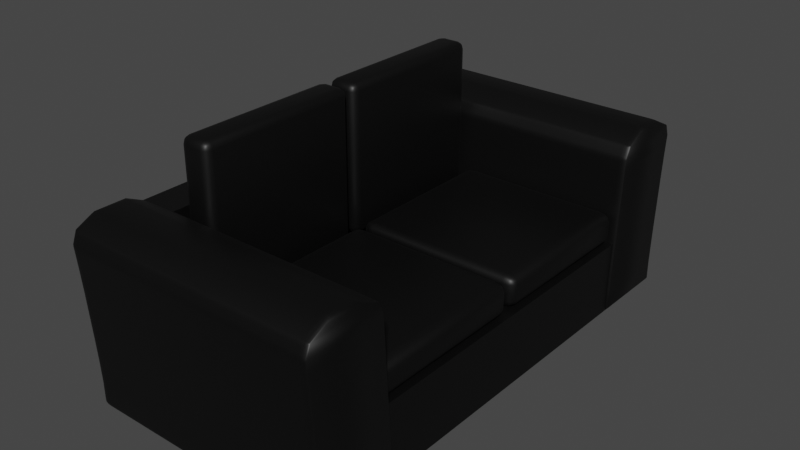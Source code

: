 # Source: Black_Sofa.blend  (saved by Blender 3.1.7; exported with 4.5.12 LTS)
import bpy
from mathutils import Matrix  # noqa: F401  (used for matrix-valued properties, if any)

bpy.ops.wm.read_factory_settings(use_empty=True)
scene = bpy.context.scene
scene.name = 'Scene'

# ---- collections
col_collection = bpy.data.collections.new('Collection'); scene.collection.children.link(col_collection)

# ---- materials (node trees are filled in below, after node groups)
mat_material_004 = bpy.data.materials.new('Material.004')
mat_material_004.use_transparent_shadow = False
mat_material_003 = bpy.data.materials.new('Material.003')
mat_material_003.use_transparent_shadow = False
mat_material_005 = bpy.data.materials.new('Material.005')
mat_material_005.use_transparent_shadow = False
mat_material_001 = bpy.data.materials.new('Material.001')
mat_material_001.use_transparent_shadow = False
mat_material_002 = bpy.data.materials.new('Material.002')
mat_material_002.use_transparent_shadow = False

# ---- material node trees
mat_material_004.use_nodes = True; mat_material_004.node_tree.nodes.clear()
_N = mat_material_004.node_tree.nodes; _L = mat_material_004.node_tree.links
n0 = _N.new('ShaderNodeBsdfPrincipled'); n0.name = 'Principled BSDF'; n0.location = (10, 300)
n0.distribution = 'GGX'
n0.subsurface_method = 'RANDOM_WALK_SKIN'
n0.inputs[0].default_value = (0.0, 0.0, 0.0, 1.0)
n0.inputs[3].default_value = 1.45
n0.inputs[27].default_value = (0.0, 0.0, 0.0, 1.0)
n0.inputs[28].default_value = 1.0
n1 = _N.new('ShaderNodeOutputMaterial'); n1.name = 'Material Output'; n1.location = (300, 300)
_L.new(n0.outputs[0], n1.inputs[0])
n1.is_active_output = True
mat_material_003.use_nodes = True; mat_material_003.node_tree.nodes.clear()
_N = mat_material_003.node_tree.nodes; _L = mat_material_003.node_tree.links
n0 = _N.new('ShaderNodeBsdfPrincipled'); n0.name = 'Principled BSDF'; n0.location = (10, 300)
n0.distribution = 'GGX'
n0.subsurface_method = 'RANDOM_WALK_SKIN'
n0.inputs[0].default_value = (0.0, 0.0, 0.0, 1.0)
n0.inputs[3].default_value = 1.45
n0.inputs[27].default_value = (0.0, 0.0, 0.0, 1.0)
n0.inputs[28].default_value = 1.0
n1 = _N.new('ShaderNodeOutputMaterial'); n1.name = 'Material Output'; n1.location = (300, 300)
_L.new(n0.outputs[0], n1.inputs[0])
n1.is_active_output = True
mat_material_005.use_nodes = True; mat_material_005.node_tree.nodes.clear()
_N = mat_material_005.node_tree.nodes; _L = mat_material_005.node_tree.links
n0 = _N.new('ShaderNodeBsdfPrincipled'); n0.name = 'Principled BSDF'; n0.location = (10, 300)
n0.distribution = 'GGX'
n0.subsurface_method = 'RANDOM_WALK_SKIN'
n0.inputs[0].default_value = (0.0, 0.0, 0.0, 1.0)
n0.inputs[3].default_value = 1.45
n0.inputs[27].default_value = (0.0, 0.0, 0.0, 1.0)
n0.inputs[28].default_value = 1.0
n1 = _N.new('ShaderNodeOutputMaterial'); n1.name = 'Material Output'; n1.location = (300, 300)
_L.new(n0.outputs[0], n1.inputs[0])
n1.is_active_output = True
mat_material_001.use_nodes = True; mat_material_001.node_tree.nodes.clear()
_N = mat_material_001.node_tree.nodes; _L = mat_material_001.node_tree.links
n0 = _N.new('ShaderNodeBsdfPrincipled'); n0.name = 'Principled BSDF'; n0.location = (10, 300)
n0.distribution = 'GGX'
n0.subsurface_method = 'RANDOM_WALK_SKIN'
n0.inputs[0].default_value = (0.0, 0.0, 0.0, 1.0)
n0.inputs[3].default_value = 1.45
n0.inputs[27].default_value = (0.0, 0.0, 0.0, 1.0)
n0.inputs[28].default_value = 1.0
n1 = _N.new('ShaderNodeOutputMaterial'); n1.name = 'Material Output'; n1.location = (300, 300)
_L.new(n0.outputs[0], n1.inputs[0])
n1.is_active_output = True
mat_material_002.use_nodes = True; mat_material_002.node_tree.nodes.clear()
_N = mat_material_002.node_tree.nodes; _L = mat_material_002.node_tree.links
n0 = _N.new('ShaderNodeBsdfPrincipled'); n0.name = 'Principled BSDF'; n0.location = (10, 300)
n0.distribution = 'GGX'
n0.subsurface_method = 'RANDOM_WALK_SKIN'
n0.inputs[0].default_value = (0.0, 0.0, 0.0, 1.0)
n0.inputs[3].default_value = 1.45
n0.inputs[27].default_value = (0.0, 0.0, 0.0, 1.0)
n0.inputs[28].default_value = 1.0
n1 = _N.new('ShaderNodeOutputMaterial'); n1.name = 'Material Output'; n1.location = (300, 300)
_L.new(n0.outputs[0], n1.inputs[0])
n1.is_active_output = True

# ---- world
world_world = bpy.data.worlds.new('World'); scene.world = world_world
world_world.use_nodes = True; world_world.node_tree.nodes.clear()
_N = world_world.node_tree.nodes; _L = world_world.node_tree.links
n0 = _N.new('ShaderNodeOutputWorld'); n0.name = 'World Output'; n0.location = (300, 300)
n1 = _N.new('ShaderNodeBackground'); n1.name = 'Background'; n1.location = (10, 300)
n1.inputs[0].default_value = (0.05088, 0.05088, 0.05088, 1.0)
_L.new(n1.outputs[0], n0.inputs[0])
n0.is_active_output = True
world_world.color = (0.05088, 0.05088, 0.05088)
world_world.use_sun_shadow = False
world_world.sun_shadow_jitter_overblur = 0.0

# ---- meshes
me_cube_001 = bpy.data.meshes.new('Cube.001')
me_cube_001.from_pydata([(-0.7936, -1.029, -1.0), (-0.7936, -0.1472, 1.0), (-0.7936, 0.876, -1.0), (-0.7936, 0.4516, 1.0), (0.6408, -1.029, -1.0), (0.6408, -0.1472, 1.0), (0.6408, 0.876, -1.0), (0.6408, 0.4516, 1.0), (-0.7936, -1.023, -0.75), (-0.7936, -1.0, -0.5), (-0.7936, -0.9691, -0.25), (-0.7936, -0.9339, 0.0), (-0.7936, -0.8991, 0.25), (-0.7936, -0.8664, 0.5), (-0.7936, -0.8352, 0.75), (-0.7936, 1.09, 0.75), (-0.7936, 1.04, 0.5), (-0.7936, 0.9986, 0.25), (-0.7936, 0.9637, 0.0), (-0.7936, 0.9286, -0.25), (-0.7936, 0.8974, -0.5), (-0.7936, 0.8746, -0.75), (0.6408, 1.09, 0.75), (0.6408, 1.04, 0.5), (0.6408, 0.9986, 0.25), (0.6408, 0.9637, 0.0), (0.6408, 0.9286, -0.25), (0.6408, 0.8974, -0.5), (0.6408, 0.8746, -0.75), (0.6408, -0.8352, 0.75), (0.6408, -0.8664, 0.5), (0.6408, -0.8991, 0.25), (0.6408, -0.9339, 0.0), (0.6408, -0.9691, -0.25), (0.6408, -1.0, -0.5), (0.6408, -1.023, -0.75), (-0.7936, -0.7066, 0.875), (-0.7936, 0.9902, 0.875), (0.6408, 0.9902, 0.875), (0.6408, -0.7066, 0.875), (-0.7936, -0.8515, 0.625), (-0.7936, 1.064, 0.625), (0.6408, 1.064, 0.625), (0.6408, -0.8515, 0.625)], [], [(36, 1, 3, 37), (37, 3, 7, 38), (38, 7, 5, 39), (39, 5, 1, 36), (2, 6, 4, 0), (7, 3, 1, 5), (4, 35, 8, 0), (35, 34, 9, 8), (34, 33, 10, 9), (33, 32, 11, 10), (32, 31, 12, 11), (31, 30, 13, 12), (43, 29, 14, 40), (6, 28, 35, 4), (28, 27, 34, 35), (27, 26, 33, 34), (26, 25, 32, 33), (25, 24, 31, 32), (24, 23, 30, 31), (42, 22, 29, 43), (2, 21, 28, 6), (21, 20, 27, 28), (20, 19, 26, 27), (19, 18, 25, 26), (18, 17, 24, 25), (17, 16, 23, 24), (41, 15, 22, 42), (0, 8, 21, 2), (8, 9, 20, 21), (9, 10, 19, 20), (10, 11, 18, 19), (11, 12, 17, 18), (12, 13, 16, 17), (40, 14, 15, 41), (29, 39, 36, 14), (22, 38, 39, 29), (15, 37, 38, 22), (14, 36, 37, 15), (13, 40, 41, 16), (16, 41, 42, 23), (23, 42, 43, 30), (30, 43, 40, 13)])
me_cube_001.polygons.foreach_set('use_smooth', [True] * 42)
_uv = me_cube_001.uv_layers.new(name='UVMap')
_uv.uv.foreach_set('vector', [0.6094, 0.0, 0.625, 0.0, 0.625, 0.25, 0.6094, 0.25, 0.6094, 0.25, 0.625, 0.25, 0.625, 0.5, 0.6094, 0.5, 0.6094, 0.5, 0.625, 0.5, 0.625, 0.75, 0.6094, 0.75, 0.6094, 0.75, 0.625, 0.75, 0.625, 1.0, 0.6094, 1.0, 0.125, 0.5, 0.375, 0.5, 0.375, 0.75, 0.125, 0.75, 0.625, 0.5, 0.875, 0.5, 0.875, 0.75, 0.625, 0.75, 0.375, 0.75, 0.4062, 0.75, 0.4062, 1.0, 0.375, 1.0, 0.4062, 0.75, 0.4375, 0.75, 0.4375, 1.0, 0.4062, 1.0, 0.4375, 0.75, 0.4688, 0.75, 0.4688, 1.0, 0.4375, 1.0, 0.4688, 0.75, 0.5, 0.75, 0.5, 1.0, 0.4688, 1.0, 0.5, 0.75, 0.5312, 0.75, 0.5312, 1.0, 0.5, 1.0, 0.5312, 0.75, 0.5625, 0.75, 0.5625, 1.0, 0.5312, 1.0, 0.5781, 0.75, 0.5938, 0.75, 0.5938, 1.0, 0.5781, 1.0, 0.375, 0.5, 0.4062, 0.5, 0.4062, 0.75, 0.375, 0.75, 0.4062, 0.5, 0.4375, 0.5, 0.4375, 0.75, 0.4062, 0.75, 0.4375, 0.5, 0.4688, 0.5, 0.4688, 0.75, 0.4375, 0.75, 0.4688, 0.5, 0.5, 0.5, 0.5, 0.75, 0.4688, 0.75, 0.5, 0.5, 0.5312, 0.5, 0.5312, 0.75, 0.5, 0.75, 0.5312, 0.5, 0.5625, 0.5, 0.5625, 0.75, 0.5312, 0.75, 0.5781, 0.5, 0.5938, 0.5, 0.5938, 0.75, 0.5781, 0.75, 0.375, 0.25, 0.4062, 0.25, 0.4062, 0.5, 0.375, 0.5, 0.4062, 0.25, 0.4375, 0.25, 0.4375, 0.5, 0.4062, 0.5, 0.4375, 0.25, 0.4688, 0.25, 0.4688, 0.5, 0.4375, 0.5, 0.4688, 0.25, 0.5, 0.25, 0.5, 0.5, 0.4688, 0.5, 0.5, 0.25, 0.5312, 0.25, 0.5312, 0.5, 0.5, 0.5, 0.5312, 0.25, 0.5625, 0.25, 0.5625, 0.5, 0.5312, 0.5, 0.5781, 0.25, 0.5938, 0.25, 0.5938, 0.5, 0.5781, 0.5, 0.375, 0.0, 0.4062, 0.0, 0.4062, 0.25, 0.375, 0.25, 0.4062, 0.0, 0.4375, 0.0, 0.4375, 0.25, 0.4062, 0.25, 0.4375, 0.0, 0.4688, 0.0, 0.4688, 0.25, 0.4375, 0.25, 0.4688, 0.0, 0.5, 0.0, 0.5, 0.25, 0.4688, 0.25, 0.5, 0.0, 0.5312, 0.0, 0.5312, 0.25, 0.5, 0.25, 0.5312, 0.0, 0.5625, 0.0, 0.5625, 0.25, 0.5312, 0.25, 0.5781, 0.0, 0.5938, 0.0, 0.5938, 0.25, 0.5781, 0.25, 0.5938, 0.75, 0.6094, 0.75, 0.6094, 1.0, 0.5938, 1.0, 0.5938, 0.5, 0.6094, 0.5, 0.6094, 0.75, 0.5938, 0.75, 0.5938, 0.25, 0.6094, 0.25, 0.6094, 0.5, 0.5938, 0.5, 0.5938, 0.0, 0.6094, 0.0, 0.6094, 0.25, 0.5938, 0.25, 0.5625, 0.0, 0.5781, 0.0, 0.5781, 0.25, 0.5625, 0.25, 0.5625, 0.25, 0.5781, 0.25, 0.5781, 0.5, 0.5625, 0.5, 0.5625, 0.5, 0.5781, 0.5, 0.5781, 0.75, 0.5625, 0.75, 0.5625, 0.75, 0.5781, 0.75, 0.5781, 1.0, 0.5625, 1.0])
me_cube_001.materials.append(mat_material_004)
me_cube_001.use_remesh_fix_poles = True
me_cube_001.use_remesh_preserve_attributes = False
me_cube_001.update()
me_cube_002 = bpy.data.meshes.new('Cube.002')
me_cube_002.from_pydata([(-0.7936, -1.029, -1.0), (-0.7936, -0.1472, 1.0), (-0.7936, 0.876, -1.0), (-0.7936, 0.4516, 1.0), (0.6408, -1.029, -1.0), (0.6408, -0.1472, 1.0), (0.6408, 0.876, -1.0), (0.6408, 0.4516, 1.0), (-0.7936, -1.023, -0.75), (-0.7936, -1.0, -0.5), (-0.7936, -0.9691, -0.25), (-0.7936, -0.9339, 0.0), (-0.7936, -0.8991, 0.25), (-0.7936, -0.8664, 0.5), (-0.7936, -0.8352, 0.75), (-0.7936, 1.09, 0.75), (-0.7936, 1.04, 0.5), (-0.7936, 0.9986, 0.25), (-0.7936, 0.9637, 0.0), (-0.7936, 0.9286, -0.25), (-0.7936, 0.8974, -0.5), (-0.7936, 0.8746, -0.75), (0.6408, 1.09, 0.75), (0.6408, 1.04, 0.5), (0.6408, 0.9986, 0.25), (0.6408, 0.9637, 0.0), (0.6408, 0.9286, -0.25), (0.6408, 0.8974, -0.5), (0.6408, 0.8746, -0.75), (0.6408, -0.8352, 0.75), (0.6408, -0.8664, 0.5), (0.6408, -0.8991, 0.25), (0.6408, -0.9339, 0.0), (0.6408, -0.9691, -0.25), (0.6408, -1.0, -0.5), (0.6408, -1.023, -0.75), (-0.7936, -0.7066, 0.875), (-0.7936, 0.9902, 0.875), (0.6408, 0.9902, 0.875), (0.6408, -0.7066, 0.875), (-0.7936, -0.8515, 0.625), (-0.7936, 1.064, 0.625), (0.6408, 1.064, 0.625), (0.6408, -0.8515, 0.625)], [], [(36, 1, 3, 37), (37, 3, 7, 38), (38, 7, 5, 39), (39, 5, 1, 36), (2, 6, 4, 0), (7, 3, 1, 5), (4, 35, 8, 0), (35, 34, 9, 8), (34, 33, 10, 9), (33, 32, 11, 10), (32, 31, 12, 11), (31, 30, 13, 12), (43, 29, 14, 40), (6, 28, 35, 4), (28, 27, 34, 35), (27, 26, 33, 34), (26, 25, 32, 33), (25, 24, 31, 32), (24, 23, 30, 31), (42, 22, 29, 43), (2, 21, 28, 6), (21, 20, 27, 28), (20, 19, 26, 27), (19, 18, 25, 26), (18, 17, 24, 25), (17, 16, 23, 24), (41, 15, 22, 42), (0, 8, 21, 2), (8, 9, 20, 21), (9, 10, 19, 20), (10, 11, 18, 19), (11, 12, 17, 18), (12, 13, 16, 17), (40, 14, 15, 41), (29, 39, 36, 14), (22, 38, 39, 29), (15, 37, 38, 22), (14, 36, 37, 15), (13, 40, 41, 16), (16, 41, 42, 23), (23, 42, 43, 30), (30, 43, 40, 13)])
me_cube_002.polygons.foreach_set('use_smooth', [True] * 42)
_uv = me_cube_002.uv_layers.new(name='UVMap')
_uv.uv.foreach_set('vector', [0.6094, 0.0, 0.625, 0.0, 0.625, 0.25, 0.6094, 0.25, 0.6094, 0.25, 0.625, 0.25, 0.625, 0.5, 0.6094, 0.5, 0.6094, 0.5, 0.625, 0.5, 0.625, 0.75, 0.6094, 0.75, 0.6094, 0.75, 0.625, 0.75, 0.625, 1.0, 0.6094, 1.0, 0.125, 0.5, 0.375, 0.5, 0.375, 0.75, 0.125, 0.75, 0.625, 0.5, 0.875, 0.5, 0.875, 0.75, 0.625, 0.75, 0.375, 0.75, 0.4062, 0.75, 0.4062, 1.0, 0.375, 1.0, 0.4062, 0.75, 0.4375, 0.75, 0.4375, 1.0, 0.4062, 1.0, 0.4375, 0.75, 0.4688, 0.75, 0.4688, 1.0, 0.4375, 1.0, 0.4688, 0.75, 0.5, 0.75, 0.5, 1.0, 0.4688, 1.0, 0.5, 0.75, 0.5312, 0.75, 0.5312, 1.0, 0.5, 1.0, 0.5312, 0.75, 0.5625, 0.75, 0.5625, 1.0, 0.5312, 1.0, 0.5781, 0.75, 0.5938, 0.75, 0.5938, 1.0, 0.5781, 1.0, 0.375, 0.5, 0.4062, 0.5, 0.4062, 0.75, 0.375, 0.75, 0.4062, 0.5, 0.4375, 0.5, 0.4375, 0.75, 0.4062, 0.75, 0.4375, 0.5, 0.4688, 0.5, 0.4688, 0.75, 0.4375, 0.75, 0.4688, 0.5, 0.5, 0.5, 0.5, 0.75, 0.4688, 0.75, 0.5, 0.5, 0.5312, 0.5, 0.5312, 0.75, 0.5, 0.75, 0.5312, 0.5, 0.5625, 0.5, 0.5625, 0.75, 0.5312, 0.75, 0.5781, 0.5, 0.5938, 0.5, 0.5938, 0.75, 0.5781, 0.75, 0.375, 0.25, 0.4062, 0.25, 0.4062, 0.5, 0.375, 0.5, 0.4062, 0.25, 0.4375, 0.25, 0.4375, 0.5, 0.4062, 0.5, 0.4375, 0.25, 0.4688, 0.25, 0.4688, 0.5, 0.4375, 0.5, 0.4688, 0.25, 0.5, 0.25, 0.5, 0.5, 0.4688, 0.5, 0.5, 0.25, 0.5312, 0.25, 0.5312, 0.5, 0.5, 0.5, 0.5312, 0.25, 0.5625, 0.25, 0.5625, 0.5, 0.5312, 0.5, 0.5781, 0.25, 0.5938, 0.25, 0.5938, 0.5, 0.5781, 0.5, 0.375, 0.0, 0.4062, 0.0, 0.4062, 0.25, 0.375, 0.25, 0.4062, 0.0, 0.4375, 0.0, 0.4375, 0.25, 0.4062, 0.25, 0.4375, 0.0, 0.4688, 0.0, 0.4688, 0.25, 0.4375, 0.25, 0.4688, 0.0, 0.5, 0.0, 0.5, 0.25, 0.4688, 0.25, 0.5, 0.0, 0.5312, 0.0, 0.5312, 0.25, 0.5, 0.25, 0.5312, 0.0, 0.5625, 0.0, 0.5625, 0.25, 0.5312, 0.25, 0.5781, 0.0, 0.5938, 0.0, 0.5938, 0.25, 0.5781, 0.25, 0.5938, 0.75, 0.6094, 0.75, 0.6094, 1.0, 0.5938, 1.0, 0.5938, 0.5, 0.6094, 0.5, 0.6094, 0.75, 0.5938, 0.75, 0.5938, 0.25, 0.6094, 0.25, 0.6094, 0.5, 0.5938, 0.5, 0.5938, 0.0, 0.6094, 0.0, 0.6094, 0.25, 0.5938, 0.25, 0.5625, 0.0, 0.5781, 0.0, 0.5781, 0.25, 0.5625, 0.25, 0.5625, 0.25, 0.5781, 0.25, 0.5781, 0.5, 0.5625, 0.5, 0.5625, 0.5, 0.5781, 0.5, 0.5781, 0.75, 0.5625, 0.75, 0.5625, 0.75, 0.5781, 0.75, 0.5781, 1.0, 0.5625, 1.0])
me_cube_002.materials.append(mat_material_003)
me_cube_002.use_remesh_fix_poles = True
me_cube_002.use_remesh_preserve_attributes = False
me_cube_002.update()
me_cube_003 = bpy.data.meshes.new('Cube.003')
me_cube_003.from_pydata([(-0.944, -2.354, -0.7033), (-0.944, -2.354, 0.02926), (-0.944, 2.354, -0.7033), (-0.944, 2.354, 0.02926), (1.628, -2.354, -0.7033), (1.628, -2.354, 0.02926), (1.628, 2.354, -0.7033), (1.628, 2.354, 0.02926), (-0.576, 2.354, -0.7033), (-0.576, 2.354, 0.02926), (-0.576, -2.354, -0.7033), (-0.576, -2.354, 0.02926), (-0.944, -2.354, 1.011), (-0.944, 2.354, 1.011), (-0.576, -2.354, 1.011), (-0.576, 2.354, 1.011)], [], [(0, 1, 3, 2), (8, 9, 7, 6), (6, 7, 5, 4), (10, 11, 1, 0), (8, 6, 4, 10), (3, 1, 12, 13), (7, 9, 11, 5), (2, 8, 10, 0), (4, 5, 11, 10), (2, 3, 9, 8), (15, 13, 12, 14), (9, 3, 13, 15), (1, 11, 14, 12), (11, 9, 15, 14)])
_uv = me_cube_003.uv_layers.new(name='UVMap')
_uv.uv.foreach_set('vector', [0.375, 0.0, 0.625, 0.0, 0.625, 0.25, 0.375, 0.25, 0.375, 0.278, 0.625, 0.278, 0.625, 0.5, 0.375, 0.5, 0.375, 0.5, 0.625, 0.5, 0.625, 0.75, 0.375, 0.75, 0.375, 0.972, 0.625, 0.972, 0.625, 1.0, 0.375, 1.0, 0.153, 0.5, 0.375, 0.5, 0.375, 0.75, 0.153, 0.75, 0.625, 0.25, 0.625, 0.0, 0.625, 0.0, 0.625, 0.25, 0.625, 0.5, 0.847, 0.5, 0.847, 0.75, 0.625, 0.75, 0.125, 0.5, 0.153, 0.5, 0.153, 0.75, 0.125, 0.75, 0.375, 0.75, 0.625, 0.75, 0.625, 0.972, 0.375, 0.972, 0.375, 0.25, 0.625, 0.25, 0.625, 0.278, 0.375, 0.278, 0.847, 0.5, 0.875, 0.5, 0.875, 0.75, 0.847, 0.75, 0.625, 0.278, 0.625, 0.25, 0.625, 0.25, 0.625, 0.278, 0.625, 1.0, 0.625, 0.972, 0.625, 0.972, 0.625, 1.0, 0.847, 0.75, 0.847, 0.5, 0.847, 0.5, 0.847, 0.75])
me_cube_003.materials.append(mat_material_005)
me_cube_003.use_remesh_fix_poles = True
me_cube_003.use_remesh_preserve_attributes = False
me_cube_003.update()
me_cube_004 = bpy.data.meshes.new('Cube.004')
me_cube_004.from_pydata([(-0.6345, -0.9, -1.0), (-0.6345, -1.0, -0.9), (-0.7345, -0.9, -0.9), (-0.6345, -0.9499, -0.9866), (-0.6845, -0.9, -0.9866), (-0.6824, -0.9478, -0.9737), (-0.6845, -0.9866, -0.9), (-0.6345, -0.9866, -0.9499), (-0.6824, -0.9737, -0.9478), (-0.7212, -0.9, -0.9499), (-0.7212, -0.9499, -0.9), (-0.7082, -0.9478, -0.9478), (-0.6345, -1.0, 0.9), (-0.6345, -0.9, 1.0), (-0.7345, -0.9, 0.9), (-0.6345, -0.9866, 0.9499), (-0.6845, -0.9866, 0.9), (-0.6824, -0.9737, 0.9478), (-0.6845, -0.9, 0.9866), (-0.6345, -0.9499, 0.9866), (-0.6824, -0.9478, 0.9737), (-0.7212, -0.9499, 0.9), (-0.7212, -0.9, 0.9499), (-0.7082, -0.9478, 0.9478), (-0.6345, 0.9, -1.0), (-0.7345, 0.9, -0.9), (-0.6345, 1.0, -0.9), (-0.6845, 0.9, -0.9866), (-0.6345, 0.9499, -0.9866), (-0.6824, 0.9478, -0.9737), (-0.7212, 0.9499, -0.9), (-0.7212, 0.9, -0.9499), (-0.7082, 0.9478, -0.9478), (-0.6345, 0.9866, -0.9499), (-0.6845, 0.9866, -0.9), (-0.6824, 0.9737, -0.9478), (-0.6345, 0.9, 1.0), (-0.6345, 1.0, 0.9), (-0.7345, 0.9, 0.9), (-0.6345, 0.9499, 0.9866), (-0.6845, 0.9, 0.9866), (-0.6824, 0.9478, 0.9737), (-0.6845, 0.9866, 0.9), (-0.6345, 0.9866, 0.9499), (-0.6824, 0.9737, 0.9478), (-0.7212, 0.9, 0.9499), (-0.7212, 0.9499, 0.9), (-0.7082, 0.9478, 0.9478), (-0.42, -0.9, -1.0), (-0.32, -0.9, -0.9), (-0.42, -1.0, -0.9), (-0.3701, -0.9, -0.9866), (-0.42, -0.9499, -0.9866), (-0.3722, -0.9478, -0.9737), (-0.3334, -0.9499, -0.9), (-0.3334, -0.9, -0.9499), (-0.3464, -0.9478, -0.9478), (-0.42, -0.9866, -0.9499), (-0.3701, -0.9866, -0.9), (-0.3722, -0.9737, -0.9478), (-0.42, -0.9, 1.0), (-0.42, -1.0, 0.9), (-0.32, -0.9, 0.9), (-0.42, -0.9499, 0.9866), (-0.3701, -0.9, 0.9866), (-0.3722, -0.9478, 0.9737), (-0.3701, -0.9866, 0.9), (-0.42, -0.9866, 0.9499), (-0.3722, -0.9737, 0.9478), (-0.3334, -0.9, 0.9499), (-0.3334, -0.9499, 0.9), (-0.3464, -0.9478, 0.9478), (-0.42, 0.9, -1.0), (-0.42, 1.0, -0.9), (-0.32, 0.9, -0.9), (-0.42, 0.9499, -0.9866), (-0.3701, 0.9, -0.9866), (-0.3722, 0.9478, -0.9737), (-0.3701, 0.9866, -0.9), (-0.42, 0.9866, -0.9499), (-0.3722, 0.9737, -0.9478), (-0.3334, 0.9, -0.9499), (-0.3334, 0.9499, -0.9), (-0.3464, 0.9478, -0.9478), (-0.42, 0.9, 1.0), (-0.32, 0.9, 0.9), (-0.42, 1.0, 0.9), (-0.3701, 0.9, 0.9866), (-0.42, 0.9499, 0.9866), (-0.3722, 0.9478, 0.9737), (-0.3334, 0.9499, 0.9), (-0.3334, 0.9, 0.9499), (-0.3464, 0.9478, 0.9478), (-0.42, 0.9866, 0.9499), (-0.3701, 0.9866, 0.9), (-0.3722, 0.9737, 0.9478), (-0.6345, -1.172, -1.0), (-0.7345, -1.172, -0.9), (-0.6345, -1.072, -0.9), (-0.6845, -1.172, -0.9866), (-0.6345, -1.122, -0.9866), (-0.6824, -1.124, -0.9737), (-0.7212, -1.122, -0.9), (-0.7212, -1.172, -0.9499), (-0.7082, -1.124, -0.9478), (-0.6345, -1.085, -0.9499), (-0.6845, -1.085, -0.9), (-0.6824, -1.098, -0.9478), (-0.6345, -1.072, 0.9), (-0.7345, -1.172, 0.9), (-0.6345, -1.172, 1.0), (-0.6845, -1.085, 0.9), (-0.6345, -1.085, 0.9499), (-0.6824, -1.098, 0.9478), (-0.7212, -1.172, 0.9499), (-0.7212, -1.122, 0.9), (-0.7082, -1.124, 0.9478), (-0.6345, -1.122, 0.9866), (-0.6845, -1.172, 0.9866), (-0.6824, -1.124, 0.9737), (-0.6345, -2.972, -1.0), (-0.6345, -3.072, -0.9), (-0.7345, -2.972, -0.9), (-0.6345, -3.022, -0.9866), (-0.6845, -2.972, -0.9866), (-0.6824, -3.02, -0.9737), (-0.6845, -3.058, -0.9), (-0.6345, -3.058, -0.9499), (-0.6824, -3.045, -0.9478), (-0.7212, -2.972, -0.9499), (-0.7212, -3.022, -0.9), (-0.7082, -3.02, -0.9478), (-0.6345, -2.972, 1.0), (-0.7345, -2.972, 0.9), (-0.6345, -3.072, 0.9), (-0.6845, -2.972, 0.9866), (-0.6345, -3.022, 0.9866), (-0.6824, -3.02, 0.9737), (-0.7212, -3.022, 0.9), (-0.7212, -2.972, 0.9499), (-0.7082, -3.02, 0.9478), (-0.6345, -3.058, 0.9499), (-0.6845, -3.058, 0.9), (-0.6824, -3.045, 0.9478), (-0.42, -1.172, -1.0), (-0.42, -1.072, -0.9), (-0.32, -1.172, -0.9), (-0.42, -1.122, -0.9866), (-0.3701, -1.172, -0.9866), (-0.3722, -1.124, -0.9737), (-0.3701, -1.085, -0.9), (-0.42, -1.085, -0.9499), (-0.3722, -1.098, -0.9478), (-0.3334, -1.172, -0.9499), (-0.3334, -1.122, -0.9), (-0.3464, -1.124, -0.9478), (-0.42, -1.172, 1.0), (-0.32, -1.172, 0.9), (-0.42, -1.072, 0.9), (-0.3701, -1.172, 0.9866), (-0.42, -1.122, 0.9866), (-0.3722, -1.124, 0.9737), (-0.3334, -1.122, 0.9), (-0.3334, -1.172, 0.9499), (-0.3464, -1.124, 0.9478), (-0.42, -1.085, 0.9499), (-0.3701, -1.085, 0.9), (-0.3722, -1.098, 0.9478), (-0.42, -2.972, -1.0), (-0.32, -2.972, -0.9), (-0.42, -3.072, -0.9), (-0.3701, -2.972, -0.9866), (-0.42, -3.022, -0.9866), (-0.3722, -3.02, -0.9737), (-0.3334, -3.022, -0.9), (-0.3334, -2.972, -0.9499), (-0.3464, -3.02, -0.9478), (-0.42, -3.058, -0.9499), (-0.3701, -3.058, -0.9), (-0.3722, -3.045, -0.9478), (-0.42, -2.972, 1.0), (-0.42, -3.072, 0.9), (-0.32, -2.972, 0.9), (-0.42, -3.022, 0.9866), (-0.3701, -2.972, 0.9866), (-0.3722, -3.02, 0.9737), (-0.3701, -3.058, 0.9), (-0.42, -3.058, 0.9499), (-0.3722, -3.045, 0.9478), (-0.3334, -2.972, 0.9499), (-0.3334, -3.022, 0.9), (-0.3464, -3.02, 0.9478)], [], [(50, 61, 12, 1), (74, 85, 62, 49), (120, 96, 144, 168), (84, 36, 13, 60), (2, 14, 38, 25), (26, 37, 86, 73), (145, 98, 108, 158), (169, 146, 157, 182), (180, 156, 110, 132), (97, 122, 133, 109), (121, 170, 181, 134), (0, 3, 5, 4), (3, 7, 8, 5), (1, 6, 8, 7), (6, 10, 11, 8), (2, 9, 11, 10), (9, 4, 5, 11), (5, 8, 11), (12, 15, 17, 16), (15, 19, 20, 17), (13, 18, 20, 19), (18, 22, 23, 20), (14, 21, 23, 22), (21, 16, 17, 23), (17, 20, 23), (24, 27, 29, 28), (27, 31, 32, 29), (25, 30, 32, 31), (30, 34, 35, 32), (26, 33, 35, 34), (33, 28, 29, 35), (29, 32, 35), (36, 39, 41, 40), (39, 43, 44, 41), (37, 42, 44, 43), (42, 46, 47, 44), (38, 45, 47, 46), (45, 40, 41, 47), (41, 44, 47), (48, 51, 53, 52), (51, 55, 56, 53), (49, 54, 56, 55), (54, 58, 59, 56), (50, 57, 59, 58), (57, 52, 53, 59), (53, 56, 59), (60, 63, 65, 64), (63, 67, 68, 65), (61, 66, 68, 67), (66, 70, 71, 68), (62, 69, 71, 70), (69, 64, 65, 71), (65, 68, 71), (72, 75, 77, 76), (75, 79, 80, 77), (73, 78, 80, 79), (78, 82, 83, 80), (74, 81, 83, 82), (81, 76, 77, 83), (77, 80, 83), (84, 87, 89, 88), (87, 91, 92, 89), (85, 90, 92, 91), (90, 94, 95, 92), (86, 93, 95, 94), (93, 88, 89, 95), (89, 92, 95), (96, 99, 101, 100), (99, 103, 104, 101), (97, 102, 104, 103), (102, 106, 107, 104), (98, 105, 107, 106), (105, 100, 101, 107), (101, 104, 107), (108, 111, 113, 112), (111, 115, 116, 113), (109, 114, 116, 115), (114, 118, 119, 116), (110, 117, 119, 118), (117, 112, 113, 119), (113, 116, 119), (120, 123, 125, 124), (123, 127, 128, 125), (121, 126, 128, 127), (126, 130, 131, 128), (122, 129, 131, 130), (129, 124, 125, 131), (125, 128, 131), (132, 135, 137, 136), (135, 139, 140, 137), (133, 138, 140, 139), (138, 142, 143, 140), (134, 141, 143, 142), (141, 136, 137, 143), (137, 140, 143), (144, 147, 149, 148), (147, 151, 152, 149), (145, 150, 152, 151), (150, 154, 155, 152), (146, 153, 155, 154), (153, 148, 149, 155), (149, 152, 155), (156, 159, 161, 160), (159, 163, 164, 161), (157, 162, 164, 163), (162, 166, 167, 164), (158, 165, 167, 166), (165, 160, 161, 167), (161, 164, 167), (168, 171, 173, 172), (171, 175, 176, 173), (169, 174, 176, 175), (174, 178, 179, 176), (170, 177, 179, 178), (177, 172, 173, 179), (173, 176, 179), (180, 183, 185, 184), (183, 187, 188, 185), (181, 186, 188, 187), (186, 190, 191, 188), (182, 189, 191, 190), (189, 184, 185, 191), (185, 188, 191), (24, 0, 4, 27), (27, 4, 9, 31), (31, 9, 2, 25), (1, 12, 16, 6), (6, 16, 21, 10), (10, 21, 14, 2), (13, 36, 40, 18), (18, 40, 45, 22), (22, 45, 38, 14), (37, 26, 34, 42), (42, 34, 30, 46), (46, 30, 25, 38), (72, 24, 28, 75), (75, 28, 33, 79), (79, 33, 26, 73), (36, 84, 88, 39), (39, 88, 93, 43), (43, 93, 86, 37), (85, 74, 82, 90), (90, 82, 78, 94), (94, 78, 73, 86), (48, 72, 76, 51), (51, 76, 81, 55), (55, 81, 74, 49), (84, 60, 64, 87), (87, 64, 69, 91), (91, 69, 62, 85), (61, 50, 58, 66), (66, 58, 54, 70), (70, 54, 49, 62), (0, 48, 52, 3), (3, 52, 57, 7), (7, 57, 50, 1), (60, 13, 19, 63), (63, 19, 15, 67), (67, 15, 12, 61), (122, 97, 103, 129), (129, 103, 99, 124), (124, 99, 96, 120), (97, 109, 115, 102), (102, 115, 111, 106), (106, 111, 108, 98), (109, 133, 139, 114), (114, 139, 135, 118), (118, 135, 132, 110), (133, 122, 130, 138), (138, 130, 126, 142), (142, 126, 121, 134), (170, 121, 127, 177), (177, 127, 123, 172), (172, 123, 120, 168), (134, 181, 187, 141), (141, 187, 183, 136), (136, 183, 180, 132), (181, 170, 178, 186), (186, 178, 174, 190), (190, 174, 169, 182), (146, 169, 175, 153), (153, 175, 171, 148), (148, 171, 168, 144), (182, 157, 163, 189), (189, 163, 159, 184), (184, 159, 156, 180), (157, 146, 154, 162), (162, 154, 150, 166), (166, 150, 145, 158), (98, 145, 151, 105), (105, 151, 147, 100), (100, 147, 144, 96), (158, 108, 112, 165), (165, 112, 117, 160), (160, 117, 110, 156), (24, 72, 48, 0)])
me_cube_004.polygons.foreach_set('use_smooth', [True] * 196)
_uv = me_cube_004.uv_layers.new(name='UVMap')
_uv.uv.foreach_set('vector', [0.3875, 0.8103, 0.6125, 0.8103, 0.6125, 0.9397, 0.3875, 0.9397, 0.3875, 0.5125, 0.6125, 0.5125, 0.6125, 0.7375, 0.3875, 0.7375, 0.1853, 0.5125, 0.1853, 0.7375, 0.3147, 0.7375, 0.3147, 0.5125, 0.6853, 0.5125, 0.8147, 0.5125, 0.8147, 0.7375, 0.6853, 0.7375, 0.3875, 0.0125, 0.6125, 0.0125, 0.6125, 0.2375, 0.3875, 0.2375, 0.3875, 0.3103, 0.6125, 0.3103, 0.6125, 0.4397, 0.3875, 0.4397, 0.3875, 0.8103, 0.3875, 0.9397, 0.6125, 0.9397, 0.6125, 0.8103, 0.3875, 0.5125, 0.3875, 0.7375, 0.6125, 0.7375, 0.6125, 0.5125, 0.6853, 0.5125, 0.6853, 0.7375, 0.8147, 0.7375, 0.8147, 0.5125, 0.3875, 0.0125, 0.3875, 0.2375, 0.6125, 0.2375, 0.6125, 0.0125, 0.3875, 0.3103, 0.3875, 0.4397, 0.6125, 0.4397, 0.6125, 0.3103, 0.1853, 0.7375, 0.1853, 0.7437, 0.1565, 0.7435, 0.1552, 0.7375, 0.1853, 0.7437, 0.1853, 0.75, 0.1565, 0.75, 0.1565, 0.7435, 0.3875, 0.9397, 0.3875, 0.9698, 0.3815, 0.9685, 0.3813, 0.9397, 0.3875, 0.00167, 0.3875, 0.0, 0.3815, 0.0, 0.3815, 0.003292, 0.3875, 0.0125, 0.3813, 0.0125, 0.3815, 0.006522, 0.3875, 0.006258, 0.1331, 0.7375, 0.125, 0.7375, 0.125, 0.7435, 0.1409, 0.7435, 0.1565, 0.7435, 0.1565, 0.75, 0.125, 0.7435, 0.6125, 0.9397, 0.6187, 0.9397, 0.6185, 0.9685, 0.6125, 0.9698, 0.6187, 0.9397, 0.625, 0.9397, 0.625, 0.9685, 0.6185, 0.9685, 0.8147, 0.7375, 0.8448, 0.7375, 0.8435, 0.7435, 0.8147, 0.7437, 0.6233, 0.0125, 0.625, 0.0125, 0.625, 0.006522, 0.6217, 0.006522, 0.6125, 0.0125, 0.6125, 0.006258, 0.6185, 0.006522, 0.6187, 0.0125, 0.6125, 0.006258, 0.6125, 0.0, 0.6185, 0.0, 0.6185, 0.006522, 0.6185, 0.9685, 0.625, 0.9685, 0.6185, 1.0, 0.1853, 0.5125, 0.1552, 0.5125, 0.1565, 0.5065, 0.1853, 0.5063, 0.1552, 0.5125, 0.125, 0.5125, 0.125, 0.5065, 0.1565, 0.5065, 0.3875, 0.2375, 0.3875, 0.2437, 0.3815, 0.2435, 0.3813, 0.2375, 0.3875, 0.2437, 0.3875, 0.25, 0.3815, 0.25, 0.3815, 0.2435, 0.3875, 0.3103, 0.3813, 0.3103, 0.3815, 0.2815, 0.3875, 0.2802, 0.1853, 0.5017, 0.1853, 0.5, 0.1565, 0.5, 0.1565, 0.5033, 0.1565, 0.5065, 0.125, 0.5065, 0.1565, 0.5, 0.8147, 0.5125, 0.8147, 0.5063, 0.8435, 0.5065, 0.8448, 0.5125, 0.6233, 0.3103, 0.625, 0.3103, 0.625, 0.2815, 0.6217, 0.2815, 0.6125, 0.3103, 0.6125, 0.2802, 0.6185, 0.2815, 0.6187, 0.3103, 0.6125, 0.2802, 0.6125, 0.25, 0.6185, 0.25, 0.6185, 0.2815, 0.6125, 0.2375, 0.6187, 0.2375, 0.6185, 0.2435, 0.6125, 0.2437, 0.6187, 0.2375, 0.625, 0.2375, 0.625, 0.2435, 0.6185, 0.2435, 0.6217, 0.2815, 0.6185, 0.25, 0.6185, 0.25, 0.3147, 0.7375, 0.3448, 0.7375, 0.3435, 0.7435, 0.3147, 0.7437, 0.3448, 0.7375, 0.375, 0.7375, 0.375, 0.7435, 0.3435, 0.7435, 0.3875, 0.7375, 0.3875, 0.7437, 0.3815, 0.7435, 0.3813, 0.7375, 0.3875, 0.7437, 0.3875, 0.75, 0.3815, 0.75, 0.3815, 0.7435, 0.3875, 0.8103, 0.3813, 0.8103, 0.3815, 0.7815, 0.3875, 0.7802, 0.3147, 0.7483, 0.3147, 0.75, 0.3435, 0.75, 0.3435, 0.7467, 0.3435, 0.7435, 0.375, 0.7435, 0.3435, 0.75, 0.6853, 0.7375, 0.6853, 0.7437, 0.6565, 0.7435, 0.6552, 0.7375, 0.6233, 0.8103, 0.625, 0.8103, 0.625, 0.7815, 0.6217, 0.7815, 0.6125, 0.8103, 0.6125, 0.7802, 0.6185, 0.7815, 0.6187, 0.8103, 0.6125, 0.7802, 0.6125, 0.75, 0.6185, 0.75, 0.6185, 0.7815, 0.6125, 0.7375, 0.6187, 0.7375, 0.6185, 0.7435, 0.6125, 0.7437, 0.6187, 0.7375, 0.625, 0.7375, 0.625, 0.7435, 0.6185, 0.7435, 0.6217, 0.7815, 0.625, 0.7815, 0.6185, 0.75, 0.3147, 0.5125, 0.3147, 0.5063, 0.3435, 0.5065, 0.3448, 0.5125, 0.3147, 0.5063, 0.3147, 0.5, 0.3435, 0.5, 0.3435, 0.5065, 0.3875, 0.4397, 0.3875, 0.4698, 0.3815, 0.4685, 0.3813, 0.4397, 0.3875, 0.4698, 0.3875, 0.5, 0.3815, 0.5, 0.3815, 0.4685, 0.3875, 0.5125, 0.3813, 0.5125, 0.3815, 0.5065, 0.3875, 0.5063, 0.3813, 0.5125, 0.375, 0.5125, 0.375, 0.5065, 0.3815, 0.5065, 0.3435, 0.5065, 0.3435, 0.5, 0.375, 0.5065, 0.6853, 0.5125, 0.6552, 0.5125, 0.6565, 0.5065, 0.6853, 0.5063, 0.6552, 0.5125, 0.625, 0.5125, 0.625, 0.5065, 0.6565, 0.5065, 0.6125, 0.5125, 0.6125, 0.5063, 0.6185, 0.5065, 0.6187, 0.5125, 0.6125, 0.5063, 0.6125, 0.5, 0.6185, 0.5, 0.6185, 0.5065, 0.6125, 0.4397, 0.6187, 0.4397, 0.6185, 0.4685, 0.6125, 0.4698, 0.6187, 0.4397, 0.625, 0.4397, 0.625, 0.4685, 0.6185, 0.4685, 0.6217, 0.5065, 0.625, 0.5065, 0.6185, 0.5, 0.1853, 0.7375, 0.1552, 0.7375, 0.1565, 0.7435, 0.1853, 0.7437, 0.1552, 0.7375, 0.125, 0.7375, 0.125, 0.7435, 0.1565, 0.7435, 0.3875, 0.0125, 0.3875, 0.006258, 0.3815, 0.006522, 0.3813, 0.0125, 0.3875, 0.006258, 0.3875, 0.0, 0.3815, 0.0, 0.3815, 0.006522, 0.3875, 0.9397, 0.3813, 0.9397, 0.3815, 0.9685, 0.3875, 0.9698, 0.1853, 0.7483, 0.1853, 0.75, 0.1565, 0.75, 0.1565, 0.7467, 0.1565, 0.7435, 0.125, 0.7435, 0.1565, 0.75, 0.6125, 0.9397, 0.6125, 0.9698, 0.6185, 0.9685, 0.6187, 0.9397, 0.6125, 0.00167, 0.6125, 0.0, 0.6185, 0.0, 0.6185, 0.003292, 0.6125, 0.0125, 0.6187, 0.0125, 0.6185, 0.006522, 0.6125, 0.006258, 0.6187, 0.0125, 0.625, 0.0125, 0.625, 0.006522, 0.6185, 0.006522, 0.8147, 0.7375, 0.8147, 0.7437, 0.8435, 0.7435, 0.8448, 0.7375, 0.6233, 0.9397, 0.625, 0.9397, 0.625, 0.9685, 0.6217, 0.9685, 0.6185, 0.003292, 0.6185, 0.0, 0.625, 0.006522, 0.1853, 0.5125, 0.1853, 0.5063, 0.1565, 0.5065, 0.1552, 0.5125, 0.1853, 0.5063, 0.1853, 0.5, 0.1565, 0.5, 0.1565, 0.5065, 0.3875, 0.3103, 0.3875, 0.2802, 0.3815, 0.2815, 0.3813, 0.3103, 0.3875, 0.2802, 0.3875, 0.25, 0.3815, 0.25, 0.3815, 0.2815, 0.3875, 0.2375, 0.3813, 0.2375, 0.3815, 0.2435, 0.3875, 0.2437, 0.1331, 0.5125, 0.125, 0.5125, 0.125, 0.5065, 0.1409, 0.5065, 0.1565, 0.5065, 0.1565, 0.5, 0.125, 0.5065, 0.8147, 0.5125, 0.8448, 0.5125, 0.8435, 0.5065, 0.8147, 0.5063, 0.6233, 0.2375, 0.625, 0.2375, 0.625, 0.2435, 0.6217, 0.2435, 0.6125, 0.2375, 0.6125, 0.2437, 0.6185, 0.2435, 0.6187, 0.2375, 0.6125, 0.2437, 0.6125, 0.25, 0.6185, 0.25, 0.6185, 0.2435, 0.6125, 0.3103, 0.6187, 0.3103, 0.6185, 0.2815, 0.6125, 0.2802, 0.6187, 0.3103, 0.625, 0.3103, 0.625, 0.2815, 0.6185, 0.2815, 0.6217, 0.2435, 0.6185, 0.25, 0.6185, 0.25, 0.3147, 0.7375, 0.3147, 0.7437, 0.3435, 0.7435, 0.3448, 0.7375, 0.3147, 0.7437, 0.3147, 0.75, 0.3435, 0.75, 0.3435, 0.7435, 0.3875, 0.8103, 0.3875, 0.7802, 0.3815, 0.7815, 0.3813, 0.8103, 0.3875, 0.7802, 0.3875, 0.75, 0.3815, 0.75, 0.3815, 0.7815, 0.3875, 0.7375, 0.3813, 0.7375, 0.3815, 0.7435, 0.3875, 0.7437, 0.3813, 0.7375, 0.375, 0.7375, 0.375, 0.7435, 0.3815, 0.7435, 0.3435, 0.7435, 0.3435, 0.75, 0.375, 0.7435, 0.6853, 0.7375, 0.6552, 0.7375, 0.6565, 0.7435, 0.6853, 0.7437, 0.6552, 0.7375, 0.625, 0.7375, 0.625, 0.7435, 0.6565, 0.7435, 0.6125, 0.7375, 0.6125, 0.7437, 0.6185, 0.7435, 0.6187, 0.7375, 0.6125, 0.7437, 0.6125, 0.75, 0.6185, 0.75, 0.6185, 0.7435, 0.6125, 0.8103, 0.6187, 0.8103, 0.6185, 0.7815, 0.6125, 0.7802, 0.6187, 0.8103, 0.625, 0.8103, 0.625, 0.7815, 0.6185, 0.7815, 0.6217, 0.7435, 0.625, 0.7435, 0.6185, 0.75, 0.3147, 0.5125, 0.3448, 0.5125, 0.3435, 0.5065, 0.3147, 0.5063, 0.3448, 0.5125, 0.375, 0.5125, 0.375, 0.5065, 0.3435, 0.5065, 0.3875, 0.5125, 0.3875, 0.5063, 0.3815, 0.5065, 0.3813, 0.5125, 0.3875, 0.5063, 0.3875, 0.5, 0.3815, 0.5, 0.3815, 0.5065, 0.3875, 0.4397, 0.3813, 0.4397, 0.3815, 0.4685, 0.3875, 0.4698, 0.3147, 0.5017, 0.3147, 0.5, 0.3435, 0.5, 0.3435, 0.5033, 0.3435, 0.5065, 0.375, 0.5065, 0.3435, 0.5, 0.6853, 0.5125, 0.6853, 0.5063, 0.6565, 0.5065, 0.6552, 0.5125, 0.6233, 0.4397, 0.625, 0.4397, 0.625, 0.4685, 0.6217, 0.4685, 0.6125, 0.4397, 0.6125, 0.4698, 0.6185, 0.4685, 0.6187, 0.4397, 0.6125, 0.4698, 0.6125, 0.5, 0.6185, 0.5, 0.6185, 0.4685, 0.6125, 0.5125, 0.6187, 0.5125, 0.6185, 0.5065, 0.6125, 0.5063, 0.6187, 0.5125, 0.625, 0.5125, 0.625, 0.5065, 0.6185, 0.5065, 0.6217, 0.4685, 0.625, 0.4685, 0.6185, 0.5, 0.1853, 0.5125, 0.1853, 0.7375, 0.1552, 0.7375, 0.1552, 0.5125, 0.1552, 0.5125, 0.1552, 0.7375, 0.125, 0.7375, 0.125, 0.5125, 0.3813, 0.2375, 0.3813, 0.0125, 0.3875, 0.0125, 0.3875, 0.2375, 0.3875, 0.9397, 0.6125, 0.9397, 0.6125, 0.9698, 0.3875, 0.9698, 0.3875, 0.0, 0.6125, 0.0, 0.6125, 0.006258, 0.3875, 0.006258, 0.3875, 0.006258, 0.6125, 0.006258, 0.6125, 0.0125, 0.3875, 0.0125, 0.8147, 0.7375, 0.8147, 0.5125, 0.8448, 0.5125, 0.8448, 0.7375, 0.625, 0.0125, 0.625, 0.2375, 0.6187, 0.2375, 0.6187, 0.0125, 0.6187, 0.0125, 0.6187, 0.2375, 0.6125, 0.2375, 0.6125, 0.0125, 0.6125, 0.3103, 0.3875, 0.3103, 0.3875, 0.2802, 0.6125, 0.2802, 0.6125, 0.2802, 0.3875, 0.2802, 0.3875, 0.2437, 0.6125, 0.2437, 0.6125, 0.2437, 0.3875, 0.2437, 0.3875, 0.2375, 0.6125, 0.2375, 0.3147, 0.5125, 0.1853, 0.5125, 0.1853, 0.5063, 0.3147, 0.5063, 0.3147, 0.5063, 0.1853, 0.5063, 0.1853, 0.5, 0.3147, 0.5, 0.3813, 0.4397, 0.3813, 0.3103, 0.3875, 0.3103, 0.3875, 0.4397, 0.8147, 0.5125, 0.6853, 0.5125, 0.6853, 0.5063, 0.8147, 0.5063, 0.625, 0.3103, 0.625, 0.4397, 0.6187, 0.4397, 0.6187, 0.3103, 0.6187, 0.3103, 0.6187, 0.4397, 0.6125, 0.4397, 0.6125, 0.3103, 0.6125, 0.5125, 0.3875, 0.5125, 0.3875, 0.5063, 0.6125, 0.5063, 0.6125, 0.5063, 0.3875, 0.5063, 0.3875, 0.4698, 0.6125, 0.4698, 0.6125, 0.4698, 0.3875, 0.4698, 0.3875, 0.4397, 0.6125, 0.4397, 0.3147, 0.7375, 0.3147, 0.5125, 0.3448, 0.5125, 0.3448, 0.7375, 0.3448, 0.7375, 0.3448, 0.5125, 0.3813, 0.5125, 0.3813, 0.7375, 0.3813, 0.7375, 0.3813, 0.5125, 0.3875, 0.5125, 0.3875, 0.7375, 0.6853, 0.5125, 0.6853, 0.7375, 0.6552, 0.7375, 0.6552, 0.5125, 0.6552, 0.5125, 0.6552, 0.7375, 0.6187, 0.7375, 0.6187, 0.5125, 0.6187, 0.5125, 0.6187, 0.7375, 0.6125, 0.7375, 0.6125, 0.5125, 0.6125, 0.8103, 0.3875, 0.8103, 0.3875, 0.7802, 0.6125, 0.7802, 0.6125, 0.7802, 0.3875, 0.7802, 0.3875, 0.7437, 0.6125, 0.7437, 0.6125, 0.7437, 0.3875, 0.7437, 0.3875, 0.7375, 0.6125, 0.7375, 0.1853, 0.7375, 0.3147, 0.7375, 0.3147, 0.7437, 0.1853, 0.7437, 0.1853, 0.7437, 0.3147, 0.7437, 0.3147, 0.75, 0.1853, 0.75, 0.3813, 0.9397, 0.3813, 0.8103, 0.3875, 0.8103, 0.3875, 0.9397, 0.6853, 0.7375, 0.8147, 0.7375, 0.8147, 0.7437, 0.6853, 0.7437, 0.625, 0.8103, 0.625, 0.9397, 0.6187, 0.9397, 0.6187, 0.8103, 0.6187, 0.8103, 0.6187, 0.9397, 0.6125, 0.9397, 0.6125, 0.8103, 0.3875, 0.2375, 0.3875, 0.0125, 0.3813, 0.0125, 0.3813, 0.2375, 0.125, 0.5125, 0.125, 0.7375, 0.1552, 0.7375, 0.1552, 0.5125, 0.1552, 0.5125, 0.1552, 0.7375, 0.1853, 0.7375, 0.1853, 0.5125, 0.3875, 0.0125, 0.6125, 0.0125, 0.6125, 0.006258, 0.3875, 0.006258, 0.3875, 0.006258, 0.6125, 0.006258, 0.6125, 0.0, 0.3875, 0.0, 0.3875, 0.9698, 0.6125, 0.9698, 0.6125, 0.9397, 0.3875, 0.9397, 0.6125, 0.0125, 0.6125, 0.2375, 0.6187, 0.2375, 0.6187, 0.0125, 0.6187, 0.0125, 0.6187, 0.2375, 0.625, 0.2375, 0.625, 0.0125, 0.8448, 0.7375, 0.8448, 0.5125, 0.8147, 0.5125, 0.8147, 0.7375, 0.6125, 0.2375, 0.3875, 0.2375, 0.3875, 0.2437, 0.6125, 0.2437, 0.6125, 0.2437, 0.3875, 0.2437, 0.3875, 0.2802, 0.6125, 0.2802, 0.6125, 0.2802, 0.3875, 0.2802, 0.3875, 0.3103, 0.6125, 0.3103, 0.3875, 0.4397, 0.3875, 0.3103, 0.3813, 0.3103, 0.3813, 0.4397, 0.3147, 0.5, 0.1853, 0.5, 0.1853, 0.5063, 0.3147, 0.5063, 0.3147, 0.5063, 0.1853, 0.5063, 0.1853, 0.5125, 0.3147, 0.5125, 0.6125, 0.3103, 0.6125, 0.4397, 0.6187, 0.4397, 0.6187, 0.3103, 0.6187, 0.3103, 0.6187, 0.4397, 0.625, 0.4397, 0.625, 0.3103, 0.8147, 0.5063, 0.6853, 0.5063, 0.6853, 0.5125, 0.8147, 0.5125, 0.6125, 0.4397, 0.3875, 0.4397, 0.3875, 0.4698, 0.6125, 0.4698, 0.6125, 0.4698, 0.3875, 0.4698, 0.3875, 0.5063, 0.6125, 0.5063, 0.6125, 0.5063, 0.3875, 0.5063, 0.3875, 0.5125, 0.6125, 0.5125, 0.3875, 0.7375, 0.3875, 0.5125, 0.3813, 0.5125, 0.3813, 0.7375, 0.3813, 0.7375, 0.3813, 0.5125, 0.3448, 0.5125, 0.3448, 0.7375, 0.3448, 0.7375, 0.3448, 0.5125, 0.3147, 0.5125, 0.3147, 0.7375, 0.6125, 0.5125, 0.6125, 0.7375, 0.6187, 0.7375, 0.6187, 0.5125, 0.6187, 0.5125, 0.6187, 0.7375, 0.6552, 0.7375, 0.6552, 0.5125, 0.6552, 0.5125, 0.6552, 0.7375, 0.6853, 0.7375, 0.6853, 0.5125, 0.6125, 0.7375, 0.3875, 0.7375, 0.3875, 0.7437, 0.6125, 0.7437, 0.6125, 0.7437, 0.3875, 0.7437, 0.3875, 0.7802, 0.6125, 0.7802, 0.6125, 0.7802, 0.3875, 0.7802, 0.3875, 0.8103, 0.6125, 0.8103, 0.3875, 0.9397, 0.3875, 0.8103, 0.3813, 0.8103, 0.3813, 0.9397, 0.1853, 0.75, 0.3147, 0.75, 0.3147, 0.7437, 0.1853, 0.7437, 0.1853, 0.7437, 0.3147, 0.7437, 0.3147, 0.7375, 0.1853, 0.7375, 0.6125, 0.8103, 0.6125, 0.9397, 0.6187, 0.9397, 0.6187, 0.8103, 0.6187, 0.8103, 0.6187, 0.9397, 0.625, 0.9397, 0.625, 0.8103, 0.6853, 0.7437, 0.8147, 0.7437, 0.8147, 0.7375, 0.6853, 0.7375, 0.1853, 0.5125, 0.3147, 0.5125, 0.3147, 0.7375, 0.1853, 0.7375])
me_cube_004.materials.append(mat_material_001)
me_cube_004.use_remesh_fix_poles = True
me_cube_004.use_remesh_preserve_attributes = False
me_cube_004.update()
me_cube_005 = bpy.data.meshes.new('Cube.005')
me_cube_005.from_pydata([(-0.6345, -0.9, -1.0), (-0.6345, -1.0, -0.9), (-0.7345, -0.9, -0.9), (-0.6345, -0.9499, -0.9866), (-0.6845, -0.9, -0.9866), (-0.6824, -0.9478, -0.9737), (-0.6845, -0.9866, -0.9), (-0.6345, -0.9866, -0.9499), (-0.6824, -0.9737, -0.9478), (-0.7212, -0.9, -0.9499), (-0.7212, -0.9499, -0.9), (-0.7082, -0.9478, -0.9478), (-0.6345, -1.0, 0.3516), (-0.6345, -0.9, 0.4516), (-0.7345, -0.9, 0.3516), (-0.6345, -0.9866, 0.4016), (-0.6845, -0.9866, 0.3516), (-0.6824, -0.9737, 0.3995), (-0.6845, -0.9, 0.4383), (-0.6345, -0.9499, 0.4383), (-0.6824, -0.9478, 0.4253), (-0.7212, -0.9499, 0.3516), (-0.7212, -0.9, 0.4016), (-0.7082, -0.9478, 0.3995), (-0.6345, 0.9, -1.0), (-0.7345, 0.9, -0.9), (-0.6345, 1.0, -0.9), (-0.6845, 0.9, -0.9866), (-0.6345, 0.9499, -0.9866), (-0.6824, 0.9478, -0.9737), (-0.7212, 0.9499, -0.9), (-0.7212, 0.9, -0.9499), (-0.7082, 0.9478, -0.9478), (-0.6345, 0.9866, -0.9499), (-0.6845, 0.9866, -0.9), (-0.6824, 0.9737, -0.9478), (-0.6345, 0.9, 0.4516), (-0.6345, 1.0, 0.3516), (-0.7345, 0.9, 0.3516), (-0.6345, 0.9499, 0.4383), (-0.6845, 0.9, 0.4383), (-0.6824, 0.9478, 0.4253), (-0.6845, 0.9866, 0.3516), (-0.6345, 0.9866, 0.4016), (-0.6824, 0.9737, 0.3995), (-0.7212, 0.9, 0.4016), (-0.7212, 0.9499, 0.3516), (-0.7082, 0.9478, 0.3995), (-0.42, -0.9, -1.0), (-0.32, -0.9, -0.9), (-0.42, -1.0, -0.9), (-0.3701, -0.9, -0.9866), (-0.42, -0.9499, -0.9866), (-0.3722, -0.9478, -0.9737), (-0.3334, -0.9499, -0.9), (-0.3334, -0.9, -0.9499), (-0.3464, -0.9478, -0.9478), (-0.42, -0.9866, -0.9499), (-0.3701, -0.9866, -0.9), (-0.3722, -0.9737, -0.9478), (-0.42, -0.9, 0.4516), (-0.42, -1.0, 0.3516), (-0.32, -0.9, 0.3516), (-0.42, -0.9499, 0.4383), (-0.3701, -0.9, 0.4383), (-0.3722, -0.9478, 0.4253), (-0.3701, -0.9866, 0.3516), (-0.42, -0.9866, 0.4016), (-0.3722, -0.9737, 0.3995), (-0.3334, -0.9, 0.4016), (-0.3334, -0.9499, 0.3516), (-0.3464, -0.9478, 0.3995), (-0.42, 0.9, -1.0), (-0.42, 1.0, -0.9), (-0.32, 0.9, -0.9), (-0.42, 0.9499, -0.9866), (-0.3701, 0.9, -0.9866), (-0.3722, 0.9478, -0.9737), (-0.3701, 0.9866, -0.9), (-0.42, 0.9866, -0.9499), (-0.3722, 0.9737, -0.9478), (-0.3334, 0.9, -0.9499), (-0.3334, 0.9499, -0.9), (-0.3464, 0.9478, -0.9478), (-0.42, 0.9, 0.4516), (-0.32, 0.9, 0.3516), (-0.42, 1.0, 0.3516), (-0.3701, 0.9, 0.4383), (-0.42, 0.9499, 0.4383), (-0.3722, 0.9478, 0.4253), (-0.3334, 0.9499, 0.3516), (-0.3334, 0.9, 0.4016), (-0.3464, 0.9478, 0.3995), (-0.42, 0.9866, 0.4016), (-0.3701, 0.9866, 0.3516), (-0.3722, 0.9737, 0.3995), (-0.6345, -1.172, -1.0), (-0.7345, -1.172, -0.9), (-0.6345, -1.072, -0.9), (-0.6845, -1.172, -0.9866), (-0.6345, -1.122, -0.9866), (-0.6824, -1.124, -0.9737), (-0.7212, -1.122, -0.9), (-0.7212, -1.172, -0.9499), (-0.7082, -1.124, -0.9478), (-0.6345, -1.085, -0.9499), (-0.6845, -1.085, -0.9), (-0.6824, -1.098, -0.9478), (-0.6345, -1.072, 0.3516), (-0.7345, -1.172, 0.3516), (-0.6345, -1.172, 0.4516), (-0.6845, -1.085, 0.3516), (-0.6345, -1.085, 0.4016), (-0.6824, -1.098, 0.3995), (-0.7212, -1.172, 0.4016), (-0.7212, -1.122, 0.3516), (-0.7082, -1.124, 0.3995), (-0.6345, -1.122, 0.4383), (-0.6845, -1.172, 0.4383), (-0.6824, -1.124, 0.4253), (-0.6345, -2.972, -1.0), (-0.6345, -3.072, -0.9), (-0.7345, -2.972, -0.9), (-0.6345, -3.022, -0.9866), (-0.6845, -2.972, -0.9866), (-0.6824, -3.02, -0.9737), (-0.6845, -3.058, -0.9), (-0.6345, -3.058, -0.9499), (-0.6824, -3.045, -0.9478), (-0.7212, -2.972, -0.9499), (-0.7212, -3.022, -0.9), (-0.7082, -3.02, -0.9478), (-0.6345, -2.972, 0.4516), (-0.7345, -2.972, 0.3516), (-0.6345, -3.072, 0.3516), (-0.6845, -2.972, 0.4383), (-0.6345, -3.022, 0.4383), (-0.6824, -3.02, 0.4253), (-0.7212, -3.022, 0.3516), (-0.7212, -2.972, 0.4016), (-0.7082, -3.02, 0.3995), (-0.6345, -3.058, 0.4016), (-0.6845, -3.058, 0.3516), (-0.6824, -3.045, 0.3995), (-0.42, -1.172, -1.0), (-0.42, -1.072, -0.9), (-0.32, -1.172, -0.9), (-0.42, -1.122, -0.9866), (-0.3701, -1.172, -0.9866), (-0.3722, -1.124, -0.9737), (-0.3701, -1.085, -0.9), (-0.42, -1.085, -0.9499), (-0.3722, -1.098, -0.9478), (-0.3334, -1.172, -0.9499), (-0.3334, -1.122, -0.9), (-0.3464, -1.124, -0.9478), (-0.42, -1.172, 0.4516), (-0.32, -1.172, 0.3516), (-0.42, -1.072, 0.3516), (-0.3701, -1.172, 0.4383), (-0.42, -1.122, 0.4383), (-0.3722, -1.124, 0.4253), (-0.3334, -1.122, 0.3516), (-0.3334, -1.172, 0.4016), (-0.3464, -1.124, 0.3995), (-0.42, -1.085, 0.4016), (-0.3701, -1.085, 0.3516), (-0.3722, -1.098, 0.3995), (-0.42, -2.972, -1.0), (-0.32, -2.972, -0.9), (-0.42, -3.072, -0.9), (-0.3701, -2.972, -0.9866), (-0.42, -3.022, -0.9866), (-0.3722, -3.02, -0.9737), (-0.3334, -3.022, -0.9), (-0.3334, -2.972, -0.9499), (-0.3464, -3.02, -0.9478), (-0.42, -3.058, -0.9499), (-0.3701, -3.058, -0.9), (-0.3722, -3.045, -0.9478), (-0.42, -2.972, 0.4516), (-0.42, -3.072, 0.3516), (-0.32, -2.972, 0.3516), (-0.42, -3.022, 0.4383), (-0.3701, -2.972, 0.4383), (-0.3722, -3.02, 0.4253), (-0.3701, -3.058, 0.3516), (-0.42, -3.058, 0.4016), (-0.3722, -3.045, 0.3995), (-0.3334, -2.972, 0.4016), (-0.3334, -3.022, 0.3516), (-0.3464, -3.02, 0.3995)], [], [(50, 61, 12, 1), (74, 85, 62, 49), (120, 96, 144, 168), (84, 36, 13, 60), (2, 14, 38, 25), (26, 37, 86, 73), (145, 98, 108, 158), (169, 146, 157, 182), (180, 156, 110, 132), (97, 122, 133, 109), (121, 170, 181, 134), (0, 3, 5, 4), (3, 7, 8, 5), (1, 6, 8, 7), (6, 10, 11, 8), (2, 9, 11, 10), (9, 4, 5, 11), (5, 8, 11), (12, 15, 17, 16), (15, 19, 20, 17), (13, 18, 20, 19), (18, 22, 23, 20), (14, 21, 23, 22), (21, 16, 17, 23), (17, 20, 23), (24, 27, 29, 28), (27, 31, 32, 29), (25, 30, 32, 31), (30, 34, 35, 32), (26, 33, 35, 34), (33, 28, 29, 35), (29, 32, 35), (36, 39, 41, 40), (39, 43, 44, 41), (37, 42, 44, 43), (42, 46, 47, 44), (38, 45, 47, 46), (45, 40, 41, 47), (41, 44, 47), (48, 51, 53, 52), (51, 55, 56, 53), (49, 54, 56, 55), (54, 58, 59, 56), (50, 57, 59, 58), (57, 52, 53, 59), (53, 56, 59), (60, 63, 65, 64), (63, 67, 68, 65), (61, 66, 68, 67), (66, 70, 71, 68), (62, 69, 71, 70), (69, 64, 65, 71), (65, 68, 71), (72, 75, 77, 76), (75, 79, 80, 77), (73, 78, 80, 79), (78, 82, 83, 80), (74, 81, 83, 82), (81, 76, 77, 83), (77, 80, 83), (84, 87, 89, 88), (87, 91, 92, 89), (85, 90, 92, 91), (90, 94, 95, 92), (86, 93, 95, 94), (93, 88, 89, 95), (89, 92, 95), (96, 99, 101, 100), (99, 103, 104, 101), (97, 102, 104, 103), (102, 106, 107, 104), (98, 105, 107, 106), (105, 100, 101, 107), (101, 104, 107), (108, 111, 113, 112), (111, 115, 116, 113), (109, 114, 116, 115), (114, 118, 119, 116), (110, 117, 119, 118), (117, 112, 113, 119), (113, 116, 119), (120, 123, 125, 124), (123, 127, 128, 125), (121, 126, 128, 127), (126, 130, 131, 128), (122, 129, 131, 130), (129, 124, 125, 131), (125, 128, 131), (132, 135, 137, 136), (135, 139, 140, 137), (133, 138, 140, 139), (138, 142, 143, 140), (134, 141, 143, 142), (141, 136, 137, 143), (137, 140, 143), (144, 147, 149, 148), (147, 151, 152, 149), (145, 150, 152, 151), (150, 154, 155, 152), (146, 153, 155, 154), (153, 148, 149, 155), (149, 152, 155), (156, 159, 161, 160), (159, 163, 164, 161), (157, 162, 164, 163), (162, 166, 167, 164), (158, 165, 167, 166), (165, 160, 161, 167), (161, 164, 167), (168, 171, 173, 172), (171, 175, 176, 173), (169, 174, 176, 175), (174, 178, 179, 176), (170, 177, 179, 178), (177, 172, 173, 179), (173, 176, 179), (180, 183, 185, 184), (183, 187, 188, 185), (181, 186, 188, 187), (186, 190, 191, 188), (182, 189, 191, 190), (189, 184, 185, 191), (185, 188, 191), (24, 0, 4, 27), (27, 4, 9, 31), (31, 9, 2, 25), (1, 12, 16, 6), (6, 16, 21, 10), (10, 21, 14, 2), (13, 36, 40, 18), (18, 40, 45, 22), (22, 45, 38, 14), (37, 26, 34, 42), (42, 34, 30, 46), (46, 30, 25, 38), (72, 24, 28, 75), (75, 28, 33, 79), (79, 33, 26, 73), (36, 84, 88, 39), (39, 88, 93, 43), (43, 93, 86, 37), (85, 74, 82, 90), (90, 82, 78, 94), (94, 78, 73, 86), (48, 72, 76, 51), (51, 76, 81, 55), (55, 81, 74, 49), (84, 60, 64, 87), (87, 64, 69, 91), (91, 69, 62, 85), (61, 50, 58, 66), (66, 58, 54, 70), (70, 54, 49, 62), (0, 48, 52, 3), (3, 52, 57, 7), (7, 57, 50, 1), (60, 13, 19, 63), (63, 19, 15, 67), (67, 15, 12, 61), (122, 97, 103, 129), (129, 103, 99, 124), (124, 99, 96, 120), (97, 109, 115, 102), (102, 115, 111, 106), (106, 111, 108, 98), (109, 133, 139, 114), (114, 139, 135, 118), (118, 135, 132, 110), (133, 122, 130, 138), (138, 130, 126, 142), (142, 126, 121, 134), (170, 121, 127, 177), (177, 127, 123, 172), (172, 123, 120, 168), (134, 181, 187, 141), (141, 187, 183, 136), (136, 183, 180, 132), (181, 170, 178, 186), (186, 178, 174, 190), (190, 174, 169, 182), (146, 169, 175, 153), (153, 175, 171, 148), (148, 171, 168, 144), (182, 157, 163, 189), (189, 163, 159, 184), (184, 159, 156, 180), (157, 146, 154, 162), (162, 154, 150, 166), (166, 150, 145, 158), (98, 145, 151, 105), (105, 151, 147, 100), (100, 147, 144, 96), (158, 108, 112, 165), (165, 112, 117, 160), (160, 117, 110, 156), (24, 72, 48, 0)])
me_cube_005.polygons.foreach_set('use_smooth', [True] * 196)
_uv = me_cube_005.uv_layers.new(name='UVMap')
_uv.uv.foreach_set('vector', [0.3922, 0.8103, 0.6078, 0.8103, 0.6078, 0.9397, 0.3922, 0.9397, 0.3922, 0.5125, 0.6078, 0.5125, 0.6078, 0.7375, 0.3922, 0.7375, 0.1853, 0.5125, 0.1853, 0.7375, 0.3147, 0.7375, 0.3147, 0.5125, 0.6853, 0.5125, 0.8147, 0.5125, 0.8147, 0.7375, 0.6853, 0.7375, 0.3922, 0.0125, 0.6078, 0.0125, 0.6078, 0.2375, 0.3922, 0.2375, 0.3922, 0.3103, 0.6078, 0.3103, 0.6078, 0.4397, 0.3922, 0.4397, 0.3922, 0.8103, 0.3922, 0.9397, 0.6078, 0.9397, 0.6078, 0.8103, 0.3922, 0.5125, 0.3922, 0.7375, 0.6078, 0.7375, 0.6078, 0.5125, 0.6853, 0.5125, 0.6853, 0.7375, 0.8147, 0.7375, 0.8147, 0.5125, 0.3922, 0.0125, 0.3922, 0.2375, 0.6078, 0.2375, 0.6078, 0.0125, 0.3922, 0.3103, 0.3922, 0.4397, 0.6078, 0.4397, 0.6078, 0.3103, 0.1853, 0.7375, 0.1853, 0.7437, 0.1565, 0.7435, 0.1552, 0.7375, 0.1853, 0.7437, 0.1853, 0.75, 0.1565, 0.75, 0.1565, 0.7435, 0.3922, 0.9397, 0.3922, 0.9698, 0.384, 0.9685, 0.3836, 0.9397, 0.3922, 0.00167, 0.3922, 0.0, 0.384, 0.0, 0.384, 0.003292, 0.3922, 0.0125, 0.3836, 0.0125, 0.384, 0.006522, 0.3922, 0.006258, 0.1331, 0.7375, 0.125, 0.7375, 0.125, 0.7435, 0.1409, 0.7435, 0.1565, 0.7435, 0.1565, 0.75, 0.125, 0.7435, 0.6078, 0.9397, 0.6164, 0.9397, 0.616, 0.9685, 0.6078, 0.9698, 0.6164, 0.9397, 0.625, 0.9397, 0.625, 0.9685, 0.616, 0.9685, 0.8147, 0.7375, 0.8448, 0.7375, 0.8435, 0.7435, 0.8147, 0.7437, 0.6227, 0.0125, 0.625, 0.0125, 0.625, 0.006522, 0.6205, 0.006522, 0.6078, 0.0125, 0.6078, 0.006258, 0.616, 0.006522, 0.6164, 0.0125, 0.6078, 0.006258, 0.6078, 0.0, 0.616, 0.0, 0.616, 0.006522, 0.616, 0.9685, 0.625, 0.9685, 0.616, 1.0, 0.1853, 0.5125, 0.1552, 0.5125, 0.1565, 0.5065, 0.1853, 0.5063, 0.1552, 0.5125, 0.125, 0.5125, 0.125, 0.5065, 0.1565, 0.5065, 0.3922, 0.2375, 0.3922, 0.2437, 0.384, 0.2435, 0.3836, 0.2375, 0.3922, 0.2437, 0.3922, 0.25, 0.384, 0.25, 0.384, 0.2435, 0.3922, 0.3103, 0.3836, 0.3103, 0.384, 0.2815, 0.3922, 0.2802, 0.1853, 0.5017, 0.1853, 0.5, 0.1565, 0.5, 0.1565, 0.5033, 0.1565, 0.5065, 0.125, 0.5065, 0.1565, 0.5, 0.8147, 0.5125, 0.8147, 0.5063, 0.8435, 0.5065, 0.8448, 0.5125, 0.6227, 0.3103, 0.625, 0.3103, 0.625, 0.2815, 0.6205, 0.2815, 0.6078, 0.3103, 0.6078, 0.2802, 0.616, 0.2815, 0.6164, 0.3103, 0.6078, 0.2802, 0.6078, 0.25, 0.616, 0.25, 0.616, 0.2815, 0.6078, 0.2375, 0.6164, 0.2375, 0.616, 0.2435, 0.6078, 0.2437, 0.6164, 0.2375, 0.625, 0.2375, 0.625, 0.2435, 0.616, 0.2435, 0.6205, 0.2815, 0.625, 0.2815, 0.616, 0.25, 0.3147, 0.7375, 0.3448, 0.7375, 0.3435, 0.7435, 0.3147, 0.7437, 0.3448, 0.7375, 0.375, 0.7375, 0.375, 0.7435, 0.3435, 0.7435, 0.3922, 0.7375, 0.3922, 0.7437, 0.384, 0.7435, 0.3836, 0.7375, 0.3922, 0.7437, 0.3922, 0.75, 0.384, 0.75, 0.384, 0.7435, 0.3922, 0.8103, 0.3836, 0.8103, 0.384, 0.7815, 0.3922, 0.7802, 0.3147, 0.7483, 0.3147, 0.75, 0.3435, 0.75, 0.3435, 0.7467, 0.3435, 0.7435, 0.375, 0.7435, 0.3435, 0.75, 0.6853, 0.7375, 0.6853, 0.7437, 0.6565, 0.7435, 0.6552, 0.7375, 0.6227, 0.8103, 0.625, 0.8103, 0.625, 0.7815, 0.6205, 0.7815, 0.6078, 0.8103, 0.6078, 0.7802, 0.616, 0.7815, 0.6164, 0.8103, 0.6078, 0.7802, 0.6078, 0.75, 0.616, 0.75, 0.616, 0.7815, 0.6078, 0.7375, 0.6164, 0.7375, 0.616, 0.7435, 0.6078, 0.7437, 0.6164, 0.7375, 0.625, 0.7375, 0.625, 0.7435, 0.616, 0.7435, 0.6205, 0.7815, 0.625, 0.7815, 0.616, 0.75, 0.3147, 0.5125, 0.3147, 0.5063, 0.3435, 0.5065, 0.3448, 0.5125, 0.3147, 0.5063, 0.3147, 0.5, 0.3435, 0.5, 0.3435, 0.5065, 0.3922, 0.4397, 0.3922, 0.4698, 0.384, 0.4685, 0.3836, 0.4397, 0.3922, 0.4698, 0.3922, 0.5, 0.384, 0.5, 0.384, 0.4685, 0.3922, 0.5125, 0.3836, 0.5125, 0.384, 0.5065, 0.3922, 0.5063, 0.3836, 0.5125, 0.375, 0.5125, 0.375, 0.5065, 0.384, 0.5065, 0.3435, 0.5065, 0.3435, 0.5, 0.375, 0.5065, 0.6853, 0.5125, 0.6552, 0.5125, 0.6565, 0.5065, 0.6853, 0.5063, 0.6552, 0.5125, 0.625, 0.5125, 0.625, 0.5065, 0.6565, 0.5065, 0.6078, 0.5125, 0.6078, 0.5063, 0.616, 0.5065, 0.6164, 0.5125, 0.6078, 0.5063, 0.6078, 0.5, 0.616, 0.5, 0.616, 0.5065, 0.6078, 0.4397, 0.6164, 0.4397, 0.616, 0.4685, 0.6078, 0.4698, 0.6164, 0.4397, 0.625, 0.4397, 0.625, 0.4685, 0.616, 0.4685, 0.6205, 0.5065, 0.625, 0.5065, 0.616, 0.5, 0.1853, 0.7375, 0.1552, 0.7375, 0.1565, 0.7435, 0.1853, 0.7437, 0.1552, 0.7375, 0.125, 0.7375, 0.125, 0.7435, 0.1565, 0.7435, 0.3922, 0.0125, 0.3922, 0.006258, 0.384, 0.006522, 0.3836, 0.0125, 0.3922, 0.006258, 0.3922, 0.0, 0.384, 0.0, 0.384, 0.006522, 0.3922, 0.9397, 0.3836, 0.9397, 0.384, 0.9685, 0.3922, 0.9698, 0.1853, 0.7483, 0.1853, 0.75, 0.1565, 0.75, 0.1565, 0.7467, 0.1565, 0.7435, 0.125, 0.7435, 0.1565, 0.75, 0.6078, 0.9397, 0.6078, 0.9698, 0.616, 0.9685, 0.6164, 0.9397, 0.6078, 0.00167, 0.6078, 0.0, 0.616, 0.0, 0.616, 0.003292, 0.6078, 0.0125, 0.6164, 0.0125, 0.616, 0.006522, 0.6078, 0.006258, 0.6164, 0.0125, 0.625, 0.0125, 0.625, 0.006522, 0.616, 0.006522, 0.8147, 0.7375, 0.8147, 0.7437, 0.8435, 0.7435, 0.8448, 0.7375, 0.6227, 0.9397, 0.625, 0.9397, 0.625, 0.9685, 0.6205, 0.9685, 0.616, 0.003292, 0.625, 0.006522, 0.625, 0.006522, 0.1853, 0.5125, 0.1853, 0.5063, 0.1565, 0.5065, 0.1552, 0.5125, 0.1853, 0.5063, 0.1853, 0.5, 0.1565, 0.5, 0.1565, 0.5065, 0.3922, 0.3103, 0.3922, 0.2802, 0.384, 0.2815, 0.3836, 0.3103, 0.3922, 0.2802, 0.3922, 0.25, 0.384, 0.25, 0.384, 0.2815, 0.3922, 0.2375, 0.3836, 0.2375, 0.384, 0.2435, 0.3922, 0.2437, 0.1331, 0.5125, 0.125, 0.5125, 0.125, 0.5065, 0.1409, 0.5065, 0.1565, 0.5065, 0.1565, 0.5, 0.125, 0.5065, 0.8147, 0.5125, 0.8448, 0.5125, 0.8435, 0.5065, 0.8147, 0.5063, 0.6227, 0.2375, 0.625, 0.2375, 0.625, 0.2435, 0.6205, 0.2435, 0.6078, 0.2375, 0.6078, 0.2437, 0.616, 0.2435, 0.6164, 0.2375, 0.6078, 0.2437, 0.6078, 0.25, 0.616, 0.25, 0.616, 0.2435, 0.6078, 0.3103, 0.6164, 0.3103, 0.616, 0.2815, 0.6078, 0.2802, 0.6164, 0.3103, 0.625, 0.3103, 0.625, 0.2815, 0.616, 0.2815, 0.6205, 0.2435, 0.625, 0.2435, 0.616, 0.25, 0.3147, 0.7375, 0.3147, 0.7437, 0.3435, 0.7435, 0.3448, 0.7375, 0.3147, 0.7437, 0.3147, 0.75, 0.3435, 0.75, 0.3435, 0.7435, 0.3922, 0.8103, 0.3922, 0.7802, 0.384, 0.7815, 0.3836, 0.8103, 0.3922, 0.7802, 0.3922, 0.75, 0.384, 0.75, 0.384, 0.7815, 0.3922, 0.7375, 0.3836, 0.7375, 0.384, 0.7435, 0.3922, 0.7437, 0.3836, 0.7375, 0.375, 0.7375, 0.375, 0.7435, 0.384, 0.7435, 0.3435, 0.7435, 0.3435, 0.75, 0.375, 0.7435, 0.6853, 0.7375, 0.6552, 0.7375, 0.6565, 0.7435, 0.6853, 0.7437, 0.6552, 0.7375, 0.625, 0.7375, 0.625, 0.7435, 0.6565, 0.7435, 0.6078, 0.7375, 0.6078, 0.7437, 0.616, 0.7435, 0.6164, 0.7375, 0.6078, 0.7437, 0.6078, 0.75, 0.616, 0.75, 0.616, 0.7435, 0.6078, 0.8103, 0.6164, 0.8103, 0.616, 0.7815, 0.6078, 0.7802, 0.6164, 0.8103, 0.625, 0.8103, 0.625, 0.7815, 0.616, 0.7815, 0.6205, 0.7435, 0.616, 0.75, 0.616, 0.75, 0.3147, 0.5125, 0.3448, 0.5125, 0.3435, 0.5065, 0.3147, 0.5063, 0.3448, 0.5125, 0.375, 0.5125, 0.375, 0.5065, 0.3435, 0.5065, 0.3922, 0.5125, 0.3922, 0.5063, 0.384, 0.5065, 0.3836, 0.5125, 0.3922, 0.5063, 0.3922, 0.5, 0.384, 0.5, 0.384, 0.5065, 0.3922, 0.4397, 0.3836, 0.4397, 0.384, 0.4685, 0.3922, 0.4698, 0.3147, 0.5017, 0.3147, 0.5, 0.3435, 0.5, 0.3435, 0.5033, 0.3435, 0.5065, 0.375, 0.5065, 0.3435, 0.5, 0.6853, 0.5125, 0.6853, 0.5063, 0.6565, 0.5065, 0.6552, 0.5125, 0.6227, 0.4397, 0.625, 0.4397, 0.625, 0.4685, 0.6205, 0.4685, 0.6078, 0.4397, 0.6078, 0.4698, 0.616, 0.4685, 0.6164, 0.4397, 0.6078, 0.4698, 0.6078, 0.5, 0.616, 0.5, 0.616, 0.4685, 0.6078, 0.5125, 0.6164, 0.5125, 0.616, 0.5065, 0.6078, 0.5063, 0.6164, 0.5125, 0.625, 0.5125, 0.625, 0.5065, 0.616, 0.5065, 0.6205, 0.4685, 0.616, 0.5, 0.616, 0.5, 0.1853, 0.5125, 0.1853, 0.7375, 0.1552, 0.7375, 0.1552, 0.5125, 0.1552, 0.5125, 0.1552, 0.7375, 0.125, 0.7375, 0.125, 0.5125, 0.3836, 0.2375, 0.3836, 0.0125, 0.3922, 0.0125, 0.3922, 0.2375, 0.3922, 0.9397, 0.6078, 0.9397, 0.6078, 0.9698, 0.3922, 0.9698, 0.3922, 0.0, 0.6078, 0.0, 0.6078, 0.006258, 0.3922, 0.006258, 0.3922, 0.006258, 0.6078, 0.006258, 0.6078, 0.0125, 0.3922, 0.0125, 0.8147, 0.7375, 0.8147, 0.5125, 0.8448, 0.5125, 0.8448, 0.7375, 0.625, 0.0125, 0.625, 0.2375, 0.6164, 0.2375, 0.6164, 0.0125, 0.6164, 0.0125, 0.6164, 0.2375, 0.6078, 0.2375, 0.6078, 0.0125, 0.6078, 0.3103, 0.3922, 0.3103, 0.3922, 0.2802, 0.6078, 0.2802, 0.6078, 0.2802, 0.3922, 0.2802, 0.3922, 0.2437, 0.6078, 0.2437, 0.6078, 0.2437, 0.3922, 0.2437, 0.3922, 0.2375, 0.6078, 0.2375, 0.3147, 0.5125, 0.1853, 0.5125, 0.1853, 0.5063, 0.3147, 0.5063, 0.3147, 0.5063, 0.1853, 0.5063, 0.1853, 0.5, 0.3147, 0.5, 0.3836, 0.4397, 0.3836, 0.3103, 0.3922, 0.3103, 0.3922, 0.4397, 0.8147, 0.5125, 0.6853, 0.5125, 0.6853, 0.5063, 0.8147, 0.5063, 0.625, 0.3103, 0.625, 0.4397, 0.6164, 0.4397, 0.6164, 0.3103, 0.6164, 0.3103, 0.6164, 0.4397, 0.6078, 0.4397, 0.6078, 0.3103, 0.6078, 0.5125, 0.3922, 0.5125, 0.3922, 0.5063, 0.6078, 0.5063, 0.6078, 0.5063, 0.3922, 0.5063, 0.3922, 0.4698, 0.6078, 0.4698, 0.6078, 0.4698, 0.3922, 0.4698, 0.3922, 0.4397, 0.6078, 0.4397, 0.3147, 0.7375, 0.3147, 0.5125, 0.3448, 0.5125, 0.3448, 0.7375, 0.3448, 0.7375, 0.3448, 0.5125, 0.3836, 0.5125, 0.3836, 0.7375, 0.3836, 0.7375, 0.3836, 0.5125, 0.3922, 0.5125, 0.3922, 0.7375, 0.6853, 0.5125, 0.6853, 0.7375, 0.6552, 0.7375, 0.6552, 0.5125, 0.6552, 0.5125, 0.6552, 0.7375, 0.6164, 0.7375, 0.6164, 0.5125, 0.6164, 0.5125, 0.6164, 0.7375, 0.6078, 0.7375, 0.6078, 0.5125, 0.6078, 0.8103, 0.3922, 0.8103, 0.3922, 0.7802, 0.6078, 0.7802, 0.6078, 0.7802, 0.3922, 0.7802, 0.3922, 0.7437, 0.6078, 0.7437, 0.6078, 0.7437, 0.3922, 0.7437, 0.3922, 0.7375, 0.6078, 0.7375, 0.1853, 0.7375, 0.3147, 0.7375, 0.3147, 0.7437, 0.1853, 0.7437, 0.1853, 0.7437, 0.3147, 0.7437, 0.3147, 0.75, 0.1853, 0.75, 0.3836, 0.9397, 0.3836, 0.8103, 0.3922, 0.8103, 0.3922, 0.9397, 0.6853, 0.7375, 0.8147, 0.7375, 0.8147, 0.7437, 0.6853, 0.7437, 0.625, 0.8103, 0.625, 0.9397, 0.6164, 0.9397, 0.6164, 0.8103, 0.6164, 0.8103, 0.6164, 0.9397, 0.6078, 0.9397, 0.6078, 0.8103, 0.3922, 0.2375, 0.3922, 0.0125, 0.3836, 0.0125, 0.3836, 0.2375, 0.125, 0.5125, 0.125, 0.7375, 0.1552, 0.7375, 0.1552, 0.5125, 0.1552, 0.5125, 0.1552, 0.7375, 0.1853, 0.7375, 0.1853, 0.5125, 0.3922, 0.0125, 0.6078, 0.0125, 0.6078, 0.006258, 0.3922, 0.006258, 0.3922, 0.006258, 0.6078, 0.006258, 0.6078, 0.0, 0.3922, 0.0, 0.3922, 0.9698, 0.6078, 0.9698, 0.6078, 0.9397, 0.3922, 0.9397, 0.6078, 0.0125, 0.6078, 0.2375, 0.6164, 0.2375, 0.6164, 0.0125, 0.6164, 0.0125, 0.6164, 0.2375, 0.625, 0.2375, 0.625, 0.0125, 0.8448, 0.7375, 0.8448, 0.5125, 0.8147, 0.5125, 0.8147, 0.7375, 0.6078, 0.2375, 0.3922, 0.2375, 0.3922, 0.2437, 0.6078, 0.2437, 0.6078, 0.2437, 0.3922, 0.2437, 0.3922, 0.2802, 0.6078, 0.2802, 0.6078, 0.2802, 0.3922, 0.2802, 0.3922, 0.3103, 0.6078, 0.3103, 0.3922, 0.4397, 0.3922, 0.3103, 0.3836, 0.3103, 0.3836, 0.4397, 0.3147, 0.5, 0.1853, 0.5, 0.1853, 0.5063, 0.3147, 0.5063, 0.3147, 0.5063, 0.1853, 0.5063, 0.1853, 0.5125, 0.3147, 0.5125, 0.6078, 0.3103, 0.6078, 0.4397, 0.6164, 0.4397, 0.6164, 0.3103, 0.6164, 0.3103, 0.6164, 0.4397, 0.625, 0.4397, 0.625, 0.3103, 0.8147, 0.5063, 0.6853, 0.5063, 0.6853, 0.5125, 0.8147, 0.5125, 0.6078, 0.4397, 0.3922, 0.4397, 0.3922, 0.4698, 0.6078, 0.4698, 0.6078, 0.4698, 0.3922, 0.4698, 0.3922, 0.5063, 0.6078, 0.5063, 0.6078, 0.5063, 0.3922, 0.5063, 0.3922, 0.5125, 0.6078, 0.5125, 0.3922, 0.7375, 0.3922, 0.5125, 0.3836, 0.5125, 0.3836, 0.7375, 0.3836, 0.7375, 0.3836, 0.5125, 0.3448, 0.5125, 0.3448, 0.7375, 0.3448, 0.7375, 0.3448, 0.5125, 0.3147, 0.5125, 0.3147, 0.7375, 0.6078, 0.5125, 0.6078, 0.7375, 0.6164, 0.7375, 0.6164, 0.5125, 0.6164, 0.5125, 0.6164, 0.7375, 0.6552, 0.7375, 0.6552, 0.5125, 0.6552, 0.5125, 0.6552, 0.7375, 0.6853, 0.7375, 0.6853, 0.5125, 0.6078, 0.7375, 0.3922, 0.7375, 0.3922, 0.7437, 0.6078, 0.7437, 0.6078, 0.7437, 0.3922, 0.7437, 0.3922, 0.7802, 0.6078, 0.7802, 0.6078, 0.7802, 0.3922, 0.7802, 0.3922, 0.8103, 0.6078, 0.8103, 0.3922, 0.9397, 0.3922, 0.8103, 0.3836, 0.8103, 0.3836, 0.9397, 0.1853, 0.75, 0.3147, 0.75, 0.3147, 0.7437, 0.1853, 0.7437, 0.1853, 0.7437, 0.3147, 0.7437, 0.3147, 0.7375, 0.1853, 0.7375, 0.6078, 0.8103, 0.6078, 0.9397, 0.6164, 0.9397, 0.6164, 0.8103, 0.6164, 0.8103, 0.6164, 0.9397, 0.625, 0.9397, 0.625, 0.8103, 0.6853, 0.7437, 0.8147, 0.7437, 0.8147, 0.7375, 0.6853, 0.7375, 0.1853, 0.5125, 0.3147, 0.5125, 0.3147, 0.7375, 0.1853, 0.7375])
me_cube_005.materials.append(mat_material_002)
me_cube_005.use_remesh_fix_poles = True
me_cube_005.use_remesh_preserve_attributes = False
me_cube_005.update()

# ---- objects
ob_cube = bpy.data.objects.new('Cube', me_cube_001)
ob_cube_001 = bpy.data.objects.new('Cube.001', me_cube_002)
ob_cube_002 = bpy.data.objects.new('Cube.002', me_cube_003)
ob_cube_003 = bpy.data.objects.new('Cube.003', me_cube_004)
ob_cube_004 = bpy.data.objects.new('Cube.004', me_cube_005)

# ---- transforms, parenting, visibility, modifiers, constraints
ob_cube.location = (0.05748, -0.09613, 0.1207)
ob_cube.scale = (0.2351, 0.056, 0.1191)
_m = ob_cube.modifiers.new('Bevel', 'BEVEL')
_m.width = 0.04
_m.width_pct = 0.04
_m.segments = 3
ob_cube_001.location = (0.05748, -0.6371, 0.1177)
ob_cube_001.scale = (0.2351, -0.056, 0.1191)
_m = ob_cube_001.modifiers.new('Bevel', 'BEVEL')
_m.width = 0.04
_m.width_pct = 0.04
_m.segments = 3
ob_cube_002.location = (-0.005479, -0.3694, 0.09331)
ob_cube_002.scale = (0.1294, 0.1294, 0.1294)
ob_cube_003.location = (4.742e-17, -0.2569, 0.2135)
ob_cube_003.scale = (0.09808, 0.1086, 0.09808)
ob_cube_004.location = (0.1315, -0.2569, 0.0667)
ob_cube_004.rotation_euler = (-1.344e-07, 1.571, 0.0)
ob_cube_004.scale = (0.09808, 0.1086, 0.154)

# ---- collection membership
col_collection.objects.link(ob_cube)
col_collection.objects.link(ob_cube_001)
col_collection.objects.link(ob_cube_002)
col_collection.objects.link(ob_cube_003)
col_collection.objects.link(ob_cube_004)

# ---- scene / render settings (as saved in the file)
scene.frame_start = 1; scene.frame_end = 250; scene.frame_set(1)
scene.render.engine = 'BLENDER_EEVEE_NEXT'
scene.cycles.sampling_pattern = 'TABULATED_SOBOL'
scene.cycles.use_light_tree = False
scene.view_settings.view_transform = 'Filmic'
bpy.context.view_layer.update()

# ---- added for rendering (the .blend has no active camera and no usable light): camera, sun
cam_auto = bpy.data.cameras.new('AutoCamera')
cam_auto.lens = 50.0
cam_auto.sensor_width = 36.0
cam_auto.clip_end = 1000.0
ob_auto_camera = bpy.data.objects.new('AutoCamera', cam_auto)
scene.collection.objects.link(ob_auto_camera)
ob_auto_camera.location = (0.78558, -1.26187, 0.751975)
ob_auto_camera.rotation_euler = (1.09748, -7.21219e-08, 0.694738)
scene.camera = ob_auto_camera
light_auto_sun = bpy.data.lights.new('AutoSun', 'SUN')
light_auto_sun.energy = 3.0
light_auto_sun.angle = 0.0523599
ob_auto_sun = bpy.data.objects.new('AutoSun', light_auto_sun)
scene.collection.objects.link(ob_auto_sun)
ob_auto_sun.rotation_euler = (0.872665, 0.174533, 0.523599)
bpy.context.view_layer.update()
